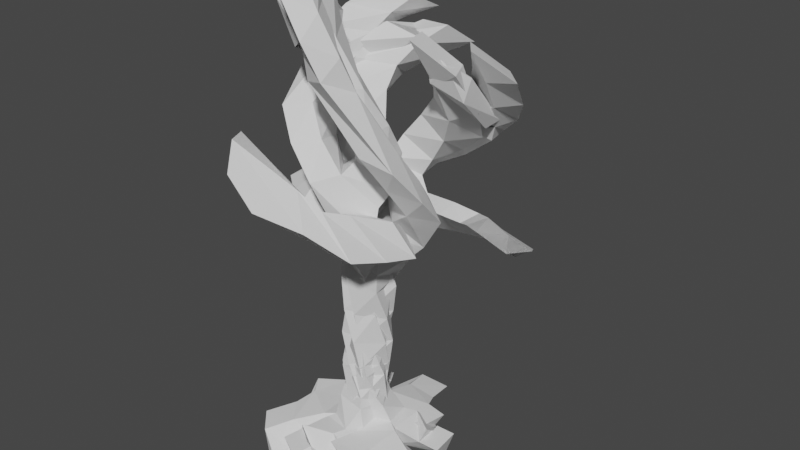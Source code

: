# Source: metal_tree_12.blend  (saved by Blender 2.93.20; exported with 4.5.12 LTS)
import bpy
from mathutils import Matrix  # noqa: F401  (used for matrix-valued properties, if any)

bpy.ops.wm.read_factory_settings(use_empty=True)
scene = bpy.context.scene
scene.name = 'Scene'

# ---- collections
col_collection = bpy.data.collections.new('Collection'); scene.collection.children.link(col_collection)

# ---- world
world_world = bpy.data.worlds.new('World'); scene.world = world_world
world_world.use_nodes = True; world_world.node_tree.nodes.clear()
_N = world_world.node_tree.nodes; _L = world_world.node_tree.links
n0 = _N.new('ShaderNodeOutputWorld'); n0.name = 'World Output'; n0.location = (300, 300)
n1 = _N.new('ShaderNodeBackground'); n1.name = 'Background'; n1.location = (10, 300)
n1.inputs[0].default_value = (0.05088, 0.05088, 0.05088, 1.0)
_L.new(n1.outputs[0], n0.inputs[0])
n0.is_active_output = True
world_world.color = (0.05088, 0.05088, 0.05088)
world_world.use_sun_shadow = False
world_world.sun_shadow_jitter_overblur = 0.0

# ---- meshes
me_plane = bpy.data.meshes.new('Plane')
me_plane.from_pydata([(-0.05031, -0.05765, 0.9063), (-0.1822, 0.697, 4.053), (0.07695, -0.05353, 2.742), (0.04886, 0.03471, 1.789), (-0.01781, 1.228, 5.531), (-0.486, 1.419, 7.05), (-0.2936, 0.07133, 4.691), (-0.972, -0.2416, 5.923), (-1.217, -0.4291, 6.857), (0.08953, 0.1353, 3.333), (0.1304, 0.2256, 0.1323), (1.2, 0.5718, -0.09697), (1.509, -0.3541, -0.1602), (0.188, 1.071, 6.666), (0.6258, -0.2115, 0.01562), (0.5432, -0.9099, 0.02683), (0.6275, 1.184, 6.63), (0.2368, 1.14, 6.353), (0.6116, 0.3969, -0.006841), (0.735, 0.7223, 0.1342), (0.1626, -0.8121, 3.884), (-0.5657, -1.324, 3.911), (-1.081, -1.366, 4.246), (-1.425, -1.517, 4.554), (-1.464, -1.544, 4.335)], [(4, 5), (1, 4), (9, 1), (3, 2), (0, 3), (1, 6), (6, 7), (7, 8), (2, 9), (10, 0), (18, 10), (14, 12), (17, 13), (10, 14), (14, 15), (17, 16), (4, 17), (11, 18), (18, 19), (9, 20), (20, 21), (21, 22), (22, 23), (22, 24)], [])
_uv = me_plane.uv_layers.new(name='UVMap')
_uv.uv.foreach_set('vector', [])
me_plane.use_remesh_fix_poles = True
me_plane.use_remesh_preserve_attributes = False
me_plane.update()

# ---- objects
ob_plane = bpy.data.objects.new('Plane', me_plane)
ob_empty = bpy.data.objects.new('Empty', None)

# ---- transforms, parenting, visibility, modifiers, constraints
ob_plane.location = (0.0, 0.0, 0.0)
_m = ob_plane.modifiers.new('Skin', 'SKIN')
_m = ob_plane.modifiers.new('Array', 'ARRAY')
_m.count = 3
_m.use_relative_offset = False
_m.use_object_offset = True
_m.offset_object = ob_empty
_m = ob_plane.modifiers.new('SimpleDeform', 'SIMPLE_DEFORM')
_m.deform_axis = 'Z'
_m.factor = -6.283
_m.angle = -6.283
_m = ob_plane.modifiers.new('SimpleDeform.003', 'SIMPLE_DEFORM')
_m.deform_method = 'BEND'
_m.deform_axis = 'Y'
_m.factor = 0.2583
_m.angle = 0.2583
_m = ob_plane.modifiers.new('SimpleDeform.001', 'SIMPLE_DEFORM')
_m.deform_method = 'TAPER'
_m.deform_axis = 'Y'
_m.factor = -0.281
_m.angle = -0.281
_m = ob_plane.modifiers.new('SimpleDeform.002', 'SIMPLE_DEFORM')
_m.deform_method = 'BEND'
_m.deform_axis = 'Z'
_m.factor = -0.4485
_m.angle = -0.4485
ob_empty.location = (0.0, 0.0, 0.0)
ob_empty.rotation_euler = (0.0, -0.0, -2.242)

# ---- collection membership
col_collection.objects.link(ob_plane)
col_collection.objects.link(ob_empty)

# ---- scene / render settings (as saved in the file)
scene.frame_start = 1; scene.frame_end = 250; scene.frame_set(0)
scene.render.engine = 'BLENDER_EEVEE_NEXT'
scene.cycles.use_denoising = False
scene.cycles.samples = 128
scene.cycles.sampling_pattern = 'TABULATED_SOBOL'
scene.cycles.use_adaptive_sampling = False
scene.cycles.use_light_tree = False
scene.view_settings.view_transform = 'Filmic'
bpy.context.view_layer.update()

# ---- added for rendering (the .blend has no active camera and no usable light): camera, sun
cam_auto = bpy.data.cameras.new('AutoCamera')
cam_auto.lens = 50.0
cam_auto.sensor_width = 36.0
cam_auto.clip_end = 1000.0
ob_auto_camera = bpy.data.objects.new('AutoCamera', cam_auto)
scene.collection.objects.link(ob_auto_camera)
ob_auto_camera.location = (9.53177, -10.6165, 10.8897)
ob_auto_camera.rotation_euler = (1.09748, -7.21219e-08, 0.694738)
scene.camera = ob_auto_camera
light_auto_sun = bpy.data.lights.new('AutoSun', 'SUN')
light_auto_sun.energy = 3.0
light_auto_sun.angle = 0.0523599
ob_auto_sun = bpy.data.objects.new('AutoSun', light_auto_sun)
scene.collection.objects.link(ob_auto_sun)
ob_auto_sun.rotation_euler = (0.872665, 0.174533, 0.523599)
bpy.context.view_layer.update()
